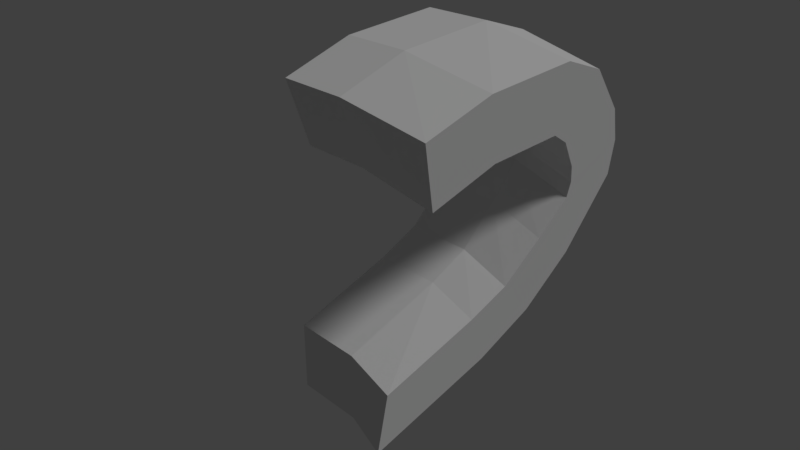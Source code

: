 # Source: 004_009.blend  (saved by Blender 2.79.0; exported with 4.5.12 LTS)
import bpy
from mathutils import Matrix  # noqa: F401  (used for matrix-valued properties, if any)

bpy.ops.wm.read_factory_settings(use_empty=True)
scene = bpy.context.scene
scene.name = 'Scene'

# ---- collections
col_collection_1 = bpy.data.collections.new('Collection 1'); scene.collection.children.link(col_collection_1)

# ---- materials (node trees are filled in below, after node groups)
mat_material = bpy.data.materials.new('Material')
mat_material.alpha_threshold = 0.0
mat_material.use_transparent_shadow = False
mat_material.roughness = 0.5
mat_material.line_color = (0.0, 0.0, 0.0, 1.0)

# ---- material node trees

# ---- world
world_world = bpy.data.worlds.new('World'); scene.world = world_world
world_world.color = (0.05088, 0.05088, 0.05088)
world_world.use_sun_shadow = False
world_world.sun_shadow_jitter_overblur = 0.0
world_world.cycles.sampling_method = 'MANUAL'

# ---- cameras
cam_camera = bpy.data.cameras.new('Camera')
cam_camera.clip_end = 100.0
cam_camera.lens = 35.0
cam_camera.sensor_width = 32.0
cam_camera.sensor_height = 18.0
cam_camera.ortho_scale = 7.314
cam_camera.dof.focus_distance = 0.0
cam_camera.dof.aperture_fstop = 128.0

# ---- lights
light_lamp = bpy.data.lights.new('Lamp', 'SUN')
light_lamp.transmission_factor = 0.0
light_lamp.cutoff_distance = 30.0
light_lamp.angle = 0.1993
light_lamp.energy = 1.0
light_lamp.shadow_buffer_clip_start = 1.001
light_lamp.shadow_soft_size = 0.1
light_lamp.shadow_cascade_max_distance = 1000.0

# ---- meshes
me_cube = bpy.data.meshes.new('Cube')
me_cube.from_pydata([(1.0, 2.865, 0.2389), (1.0, -1.0, -1.0), (-1.0, -1.0, -1.0), (-1.0, 2.865, 0.2389), (1.0, 1.959, 2.022), (1.0, -1.0, 1.0), (-1.0, -1.0, 1.0), (-1.0, 1.959, 2.022), (1.0, 4.623, 1.19), (-1.0, 4.623, 1.19), (1.0, 3.199, 2.594), (-1.0, 3.199, 2.594), (1.0, 6.033, 2.652), (-1.0, 6.033, 2.652), (1.0, 4.348, 3.73), (-1.0, 4.348, 3.73), (1.0, 7.229, 4.892), (-1.0, 7.229, 4.892), (1.0, 5.234, 4.744), (-1.0, 5.234, 4.744), (1.0, 7.087, 6.029), (-1.0, 7.087, 6.029), (1.0, 5.256, 5.223), (-1.0, 5.256, 5.223), (1.0, 6.572, 7.075), (-1.0, 6.572, 7.075), (1.0, 5.082, 5.74), (-1.0, 5.082, 5.74), (1.0, 5.185, 8.465), (-1.0, 5.185, 8.465), (1.0, 4.448, 6.606), (-1.0, 4.448, 6.606), (1.0, 3.709, 8.941), (-1.0, 3.709, 8.941), (1.0, 3.863, 6.947), (-1.0, 3.863, 6.947), (1.0, 0.8758, 8.69), (-1.0, 0.8758, 8.69), (1.0, 1.52, 6.797), (-1.0, 1.52, 6.797), (1.0, -1.125, 8.009), (-1.0, -1.125, 8.009), (1.0, -0.4799, 6.116), (-1.0, -0.4799, 6.116), (2.296, 2.648, -0.1752), (2.274, -1.258, -1.276), (2.604, 1.812, 1.615), (2.576, -1.182, 0.7), (2.364, 4.44, 0.7083), (2.637, 3.071, 2.14), (2.525, 5.904, 2.107), (2.759, 4.262, 3.226), (2.812, 7.183, 4.282), (2.874, 5.186, 4.199), (2.989, 7.084, 5.41), (2.946, 5.226, 4.672), (3.169, 6.61, 6.46), (3.031, 5.072, 5.189), (3.438, 5.278, 7.877), (3.189, 4.471, 6.064), (3.572, 3.822, 8.394), (3.265, 3.9, 6.419), (3.656, 0.9834, 8.237), (3.343, 1.555, 6.346), (3.638, -1.04, 7.628), (3.325, -0.4683, 5.737)], [], [(0, 1, 2, 3), (4, 7, 6, 5), (36, 40, 64, 62), (1, 5, 6, 2), (2, 6, 7, 3), (1, 0, 44, 45), (11, 10, 14, 15), (7, 4, 10, 11), (3, 7, 11, 9), (0, 3, 9, 8), (13, 15, 19, 17), (32, 36, 62, 60), (9, 11, 15, 13), (8, 9, 13, 12), (19, 18, 22, 23), (12, 13, 17, 16), (15, 14, 18, 19), (30, 26, 57, 59), (28, 32, 60, 58), (24, 28, 58, 56), (17, 19, 23, 21), (16, 17, 21, 20), (25, 27, 31, 29), (21, 23, 27, 25), (20, 21, 25, 24), (23, 22, 26, 27), (31, 30, 34, 35), (24, 25, 29, 28), (27, 26, 30, 31), (18, 14, 51, 53), (33, 35, 39, 37), (16, 20, 54, 52), (29, 31, 35, 33), (28, 29, 33, 32), (37, 39, 43, 41), (32, 33, 37, 36), (35, 34, 38, 39), (34, 30, 59, 61), (42, 40, 41, 43), (36, 37, 41, 40), (39, 38, 42, 43), (26, 22, 55, 57), (44, 46, 47, 45), (46, 44, 48, 49), (49, 48, 50, 51), (51, 50, 52, 53), (55, 54, 56, 57), (53, 52, 54, 55), (57, 56, 58, 59), (59, 58, 60, 61), (61, 60, 62, 63), (63, 62, 64, 65), (4, 5, 47, 46), (38, 34, 61, 63), (0, 8, 48, 44), (42, 38, 63, 65), (14, 10, 49, 51), (10, 4, 46, 49), (40, 42, 65, 64), (22, 18, 53, 55), (20, 24, 56, 54), (8, 12, 50, 48), (5, 1, 45, 47), (12, 16, 52, 50)])
me_cube.materials.append(mat_material)
me_cube.use_remesh_preserve_volume = False
me_cube.use_remesh_preserve_attributes = False
me_cube.use_mirror_vertex_groups = False
me_cube.update()

# ---- objects
ob_cube = bpy.data.objects.new('Cube', me_cube)
ob_lamp = bpy.data.objects.new('Lamp', light_lamp)
ob_camera = bpy.data.objects.new('Camera', cam_camera)

# ---- transforms, parenting, visibility, modifiers, constraints
ob_cube.location = (0.0, 0.0, 0.0)
ob_cube.lock_rotations_4d = False
ob_cube.empty_display_type = 'ARROWS'
ob_cube.lineart.crease_threshold = 0.0
ob_lamp.location = (4.076, 1.005, 5.904)
ob_lamp.rotation_euler = (0.6503, 0.05522, 1.866)
ob_lamp.lock_rotations_4d = False
ob_lamp.empty_display_type = 'ARROWS'
ob_lamp.color = (0.0, 0.0, 0.0, 0.0)
ob_lamp.lineart.crease_threshold = 0.0
ob_camera.location = (15.52, -12.96, 14.13)
ob_camera.rotation_euler = (1.109, 0.0, 0.8149)
ob_camera.lock_rotations_4d = False
ob_camera.empty_display_type = 'ARROWS'
ob_camera.color = (0.0, 0.0, 0.0, 0.0)
ob_camera.display_type = 'WIRE'
ob_camera.lineart.crease_threshold = 0.0

# ---- collection membership
col_collection_1.objects.link(ob_cube)
col_collection_1.objects.link(ob_lamp)
col_collection_1.objects.link(ob_camera)

# ---- scene / render settings (as saved in the file)
scene.camera = ob_camera
scene.frame_start = 1; scene.frame_end = 250; scene.frame_set(1)
scene.render.engine = 'BLENDER_EEVEE_NEXT'
scene.render.resolution_percentage = 50
scene.render.dither_intensity = 0.0
scene.cycles.use_denoising = False
scene.cycles.samples = 128
scene.cycles.sampling_pattern = 'TABULATED_SOBOL'
scene.cycles.use_adaptive_sampling = False
scene.cycles.use_light_tree = False
scene.cycles.blur_glossy = 0.0
scene.cycles.sample_clamp_indirect = 0.0
scene.view_settings.view_transform = 'Standard'
bpy.context.view_layer.update()
